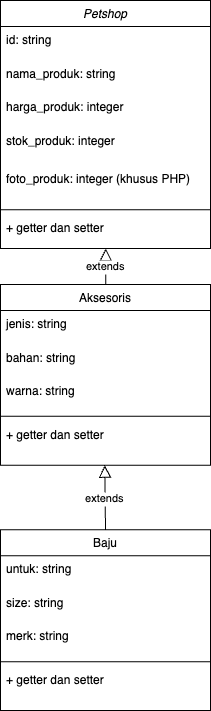

The diagram above was exported from draw.io. Its source (the exported page's mxGraphModel, read from the mxfile embedded in the PNG):
<mxGraphModel dx="830" dy="439" grid="1" gridSize="10" guides="1" tooltips="1" connect="1" arrows="1" fold="1" page="1" pageScale="1" pageWidth="827" pageHeight="1169" math="0" shadow="0">
  <root>
    <mxCell id="WIyWlLk6GJQsqaUBKTNV-0" />
    <mxCell id="WIyWlLk6GJQsqaUBKTNV-1" parent="WIyWlLk6GJQsqaUBKTNV-0" />
    <mxCell id="wKfzZlyA8qpbZYLhKg0j-10" value="" style="group" vertex="1" connectable="0" parent="WIyWlLk6GJQsqaUBKTNV-1">
      <mxGeometry x="290" y="50" width="210" height="710" as="geometry" />
    </mxCell>
    <mxCell id="zkfFHV4jXpPFQw0GAbJ--0" value="Petshop" style="swimlane;fontStyle=2;align=center;verticalAlign=top;childLayout=stackLayout;horizontal=1;startSize=26;horizontalStack=0;resizeParent=1;resizeLast=0;collapsible=1;marginBottom=0;rounded=0;shadow=0;strokeWidth=1;" parent="wKfzZlyA8qpbZYLhKg0j-10" vertex="1">
      <mxGeometry width="210" height="248.03636363636366" as="geometry">
        <mxRectangle x="230" y="140" width="160" height="26" as="alternateBounds" />
      </mxGeometry>
    </mxCell>
    <mxCell id="zkfFHV4jXpPFQw0GAbJ--1" value="id: string" style="text;align=left;verticalAlign=top;spacingLeft=4;spacingRight=4;overflow=hidden;rotatable=0;points=[[0,0.5],[1,0.5]];portConstraint=eastwest;" parent="zkfFHV4jXpPFQw0GAbJ--0" vertex="1">
      <mxGeometry y="26" width="210" height="33.56363636363637" as="geometry" />
    </mxCell>
    <mxCell id="zkfFHV4jXpPFQw0GAbJ--2" value="nama_produk: string" style="text;align=left;verticalAlign=top;spacingLeft=4;spacingRight=4;overflow=hidden;rotatable=0;points=[[0,0.5],[1,0.5]];portConstraint=eastwest;rounded=0;shadow=0;html=0;" parent="zkfFHV4jXpPFQw0GAbJ--0" vertex="1">
      <mxGeometry y="59.56363636363637" width="210" height="33.56363636363637" as="geometry" />
    </mxCell>
    <mxCell id="wKfzZlyA8qpbZYLhKg0j-0" value="harga_produk: integer" style="text;align=left;verticalAlign=top;spacingLeft=4;spacingRight=4;overflow=hidden;rotatable=0;points=[[0,0.5],[1,0.5]];portConstraint=eastwest;rounded=0;shadow=0;html=0;" vertex="1" parent="zkfFHV4jXpPFQw0GAbJ--0">
      <mxGeometry y="93.12727272727274" width="210" height="33.56363636363637" as="geometry" />
    </mxCell>
    <mxCell id="wKfzZlyA8qpbZYLhKg0j-11" value="stok_produk: integer" style="text;align=left;verticalAlign=top;spacingLeft=4;spacingRight=4;overflow=hidden;rotatable=0;points=[[0,0.5],[1,0.5]];portConstraint=eastwest;rounded=0;shadow=0;html=0;" vertex="1" parent="zkfFHV4jXpPFQw0GAbJ--0">
      <mxGeometry y="126.69090909090912" width="210" height="38.72727272727273" as="geometry" />
    </mxCell>
    <mxCell id="zkfFHV4jXpPFQw0GAbJ--3" value="foto_produk: integer (khusus PHP)" style="text;align=left;verticalAlign=top;spacingLeft=4;spacingRight=4;overflow=hidden;rotatable=0;points=[[0,0.5],[1,0.5]];portConstraint=eastwest;rounded=0;shadow=0;html=0;" parent="zkfFHV4jXpPFQw0GAbJ--0" vertex="1">
      <mxGeometry y="165.41818181818184" width="210" height="38.72727272727273" as="geometry" />
    </mxCell>
    <mxCell id="zkfFHV4jXpPFQw0GAbJ--4" value="" style="line;html=1;strokeWidth=1;align=left;verticalAlign=middle;spacingTop=-1;spacingLeft=3;spacingRight=3;rotatable=0;labelPosition=right;points=[];portConstraint=eastwest;" parent="zkfFHV4jXpPFQw0GAbJ--0" vertex="1">
      <mxGeometry y="204.14545454545456" width="210" height="10.327272727272728" as="geometry" />
    </mxCell>
    <mxCell id="zkfFHV4jXpPFQw0GAbJ--5" value="+ getter dan setter" style="text;align=left;verticalAlign=top;spacingLeft=4;spacingRight=4;overflow=hidden;rotatable=0;points=[[0,0.5],[1,0.5]];portConstraint=eastwest;" parent="zkfFHV4jXpPFQw0GAbJ--0" vertex="1">
      <mxGeometry y="214.4727272727273" width="210" height="33.56363636363637" as="geometry" />
    </mxCell>
    <mxCell id="zkfFHV4jXpPFQw0GAbJ--6" value="Aksesoris" style="swimlane;fontStyle=0;align=center;verticalAlign=top;childLayout=stackLayout;horizontal=1;startSize=26;horizontalStack=0;resizeParent=1;resizeLast=0;collapsible=1;marginBottom=0;rounded=0;shadow=0;strokeWidth=1;" parent="wKfzZlyA8qpbZYLhKg0j-10" vertex="1">
      <mxGeometry y="284" width="210" height="180.72727272727275" as="geometry">
        <mxRectangle x="130" y="380" width="160" height="26" as="alternateBounds" />
      </mxGeometry>
    </mxCell>
    <mxCell id="zkfFHV4jXpPFQw0GAbJ--7" value="jenis: string" style="text;align=left;verticalAlign=top;spacingLeft=4;spacingRight=4;overflow=hidden;rotatable=0;points=[[0,0.5],[1,0.5]];portConstraint=eastwest;" parent="zkfFHV4jXpPFQw0GAbJ--6" vertex="1">
      <mxGeometry y="26" width="210" height="33.56363636363637" as="geometry" />
    </mxCell>
    <mxCell id="wKfzZlyA8qpbZYLhKg0j-1" value="bahan: string" style="text;align=left;verticalAlign=top;spacingLeft=4;spacingRight=4;overflow=hidden;rotatable=0;points=[[0,0.5],[1,0.5]];portConstraint=eastwest;rounded=0;shadow=0;html=0;" vertex="1" parent="zkfFHV4jXpPFQw0GAbJ--6">
      <mxGeometry y="59.56363636363637" width="210" height="33.56363636363637" as="geometry" />
    </mxCell>
    <mxCell id="zkfFHV4jXpPFQw0GAbJ--8" value="warna: string" style="text;align=left;verticalAlign=top;spacingLeft=4;spacingRight=4;overflow=hidden;rotatable=0;points=[[0,0.5],[1,0.5]];portConstraint=eastwest;rounded=0;shadow=0;html=0;" parent="zkfFHV4jXpPFQw0GAbJ--6" vertex="1">
      <mxGeometry y="93.12727272727274" width="210" height="33.56363636363637" as="geometry" />
    </mxCell>
    <mxCell id="zkfFHV4jXpPFQw0GAbJ--9" value="" style="line;html=1;strokeWidth=1;align=left;verticalAlign=middle;spacingTop=-1;spacingLeft=3;spacingRight=3;rotatable=0;labelPosition=right;points=[];portConstraint=eastwest;" parent="zkfFHV4jXpPFQw0GAbJ--6" vertex="1">
      <mxGeometry y="126.69090909090912" width="210" height="10.327272727272728" as="geometry" />
    </mxCell>
    <mxCell id="zkfFHV4jXpPFQw0GAbJ--11" value="+ getter dan setter" style="text;align=left;verticalAlign=top;spacingLeft=4;spacingRight=4;overflow=hidden;rotatable=0;points=[[0,0.5],[1,0.5]];portConstraint=eastwest;" parent="zkfFHV4jXpPFQw0GAbJ--6" vertex="1">
      <mxGeometry y="137.01818181818186" width="210" height="33.56363636363637" as="geometry" />
    </mxCell>
    <mxCell id="zkfFHV4jXpPFQw0GAbJ--12" value="extends" style="endArrow=block;endSize=10;endFill=0;shadow=0;strokeWidth=1;rounded=0;curved=0;edgeStyle=elbowEdgeStyle;elbow=horizontal;" parent="wKfzZlyA8qpbZYLhKg0j-10" source="zkfFHV4jXpPFQw0GAbJ--6" target="zkfFHV4jXpPFQw0GAbJ--0" edge="1">
      <mxGeometry width="160" relative="1" as="geometry">
        <mxPoint x="-26.25" y="81.32727272727273" as="sourcePoint" />
        <mxPoint x="-26.25" y="81.32727272727273" as="targetPoint" />
      </mxGeometry>
    </mxCell>
    <mxCell id="wKfzZlyA8qpbZYLhKg0j-2" value="Baju" style="swimlane;fontStyle=0;align=center;verticalAlign=top;childLayout=stackLayout;horizontal=1;startSize=26;horizontalStack=0;resizeParent=1;resizeLast=0;collapsible=1;marginBottom=0;rounded=0;shadow=0;strokeWidth=1;" vertex="1" parent="wKfzZlyA8qpbZYLhKg0j-10">
      <mxGeometry y="529.2727272727271" width="210" height="180.72727272727275" as="geometry">
        <mxRectangle x="130" y="380" width="160" height="26" as="alternateBounds" />
      </mxGeometry>
    </mxCell>
    <mxCell id="wKfzZlyA8qpbZYLhKg0j-3" value="untuk: string" style="text;align=left;verticalAlign=top;spacingLeft=4;spacingRight=4;overflow=hidden;rotatable=0;points=[[0,0.5],[1,0.5]];portConstraint=eastwest;" vertex="1" parent="wKfzZlyA8qpbZYLhKg0j-2">
      <mxGeometry y="26" width="210" height="33.56363636363637" as="geometry" />
    </mxCell>
    <mxCell id="wKfzZlyA8qpbZYLhKg0j-4" value="size: string" style="text;align=left;verticalAlign=top;spacingLeft=4;spacingRight=4;overflow=hidden;rotatable=0;points=[[0,0.5],[1,0.5]];portConstraint=eastwest;rounded=0;shadow=0;html=0;" vertex="1" parent="wKfzZlyA8qpbZYLhKg0j-2">
      <mxGeometry y="59.56363636363637" width="210" height="33.56363636363637" as="geometry" />
    </mxCell>
    <mxCell id="wKfzZlyA8qpbZYLhKg0j-5" value="merk: string" style="text;align=left;verticalAlign=top;spacingLeft=4;spacingRight=4;overflow=hidden;rotatable=0;points=[[0,0.5],[1,0.5]];portConstraint=eastwest;rounded=0;shadow=0;html=0;" vertex="1" parent="wKfzZlyA8qpbZYLhKg0j-2">
      <mxGeometry y="93.12727272727274" width="210" height="33.56363636363637" as="geometry" />
    </mxCell>
    <mxCell id="wKfzZlyA8qpbZYLhKg0j-6" value="" style="line;html=1;strokeWidth=1;align=left;verticalAlign=middle;spacingTop=-1;spacingLeft=3;spacingRight=3;rotatable=0;labelPosition=right;points=[];portConstraint=eastwest;" vertex="1" parent="wKfzZlyA8qpbZYLhKg0j-2">
      <mxGeometry y="126.69090909090912" width="210" height="10.327272727272728" as="geometry" />
    </mxCell>
    <mxCell id="wKfzZlyA8qpbZYLhKg0j-7" value="+ getter dan setter" style="text;align=left;verticalAlign=top;spacingLeft=4;spacingRight=4;overflow=hidden;rotatable=0;points=[[0,0.5],[1,0.5]];portConstraint=eastwest;" vertex="1" parent="wKfzZlyA8qpbZYLhKg0j-2">
      <mxGeometry y="137.01818181818186" width="210" height="33.56363636363637" as="geometry" />
    </mxCell>
    <mxCell id="wKfzZlyA8qpbZYLhKg0j-9" value="extends" style="endArrow=block;endSize=10;endFill=0;shadow=0;strokeWidth=1;rounded=0;curved=0;edgeStyle=elbowEdgeStyle;elbow=horizontal;exitX=0.5;exitY=0;exitDx=0;exitDy=0;" edge="1" parent="wKfzZlyA8qpbZYLhKg0j-10" source="wKfzZlyA8qpbZYLhKg0j-2">
      <mxGeometry width="160" relative="1" as="geometry">
        <mxPoint x="104.34375" y="531.8545454545454" as="sourcePoint" />
        <mxPoint x="104.34375" y="464.72727272727275" as="targetPoint" />
      </mxGeometry>
    </mxCell>
  </root>
</mxGraphModel>